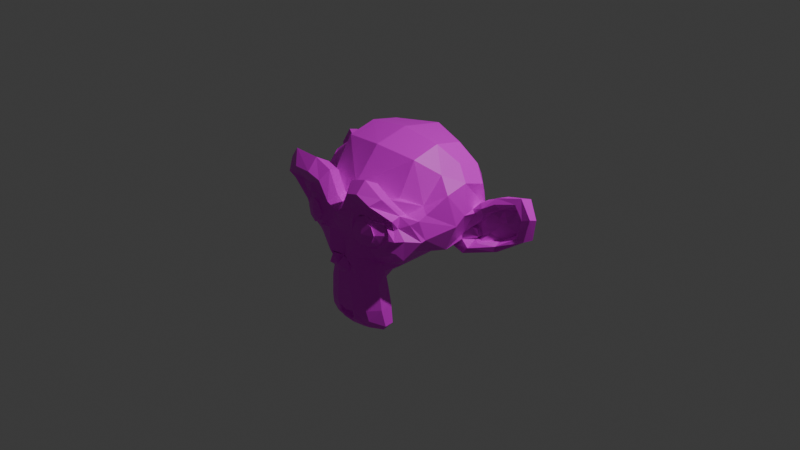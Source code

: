 # Source: Suzanne.blend  (saved by Blender 5.0.119; exported with 4.5.12 LTS)
import bpy
from mathutils import Matrix  # noqa: F401  (used for matrix-valued properties, if any)

bpy.ops.wm.read_factory_settings(use_empty=True)
scene = bpy.context.scene
scene.name = 'Scene'

# ---- collections
col_collection = bpy.data.collections.new('Collection'); scene.collection.children.link(col_collection)

# ---- images (referenced by path relative to the original .blend; pixels are not part of the script)
import os
ASSET_DIR = os.environ.get("B2B_ASSET_DIR", "")  # directory of the original .blend (textures are referenced by path, not embedded)
HERE = os.path.dirname(os.path.abspath(__file__))  # packed textures are extracted next to this script under _unpacked/

def load_image(name, relpath, width, height, colorspace="sRGB"):
    """Load a texture the original file referenced (path relative to the .blend, or extracted next to this script)."""
    p = next((c for c in (os.path.join(HERE, relpath), os.path.join(ASSET_DIR, relpath)) if relpath and os.path.exists(c)), "")
    if p:
        img = bpy.data.images.load(p, check_existing=True)
        img.name = name
    else:  # same state as the original file: an image datablock whose file is absent (Cycles renders it pink)
        img = bpy.data.images.new(name, width, height)
        img.source = "FILE"
        img.filepath = "//" + (relpath or name)
    img.colorspace_settings.name = colorspace
    return img
img_suzanne_texture_final_png = load_image('Suzanne_texture_final.png', 'Suzanne_texture_final.png', 1024, 1024, 'sRGB')

# ---- materials (node trees are filled in below, after node groups)
mat_material_002 = bpy.data.materials.new('Material.002')
mat_material_002.use_backface_culling_lightprobe_volume = False

# ---- material node trees
mat_material_002.use_nodes = True; mat_material_002.node_tree.nodes.clear()
_N = mat_material_002.node_tree.nodes; _L = mat_material_002.node_tree.links
n0 = _N.new('ShaderNodeBsdfPrincipled'); n0.name = 'Principled BSDF'; n0.location = (10, 300)
n1 = _N.new('ShaderNodeOutputMaterial'); n1.name = 'Material Output'; n1.location = (300, 300)
n2 = _N.new('ShaderNodeTexImage'); n2.name = 'Image Texture'; n2.location = (-378, 267)
n2.image = img_suzanne_texture_final_png
_L.new(n0.outputs[0], n1.inputs[0])
_L.new(n2.outputs[0], n0.inputs[0])
n1.is_active_output = True

# ---- world
world_world = bpy.data.worlds.new('World'); scene.world = world_world
world_world.use_nodes = True; world_world.node_tree.nodes.clear()
_N = world_world.node_tree.nodes; _L = world_world.node_tree.links
n0 = _N.new('ShaderNodeOutputWorld'); n0.name = 'World Output'; n0.location = (300, 300)
n1 = _N.new('ShaderNodeBackground'); n1.name = 'Background'; n1.location = (10, 300)
n1.inputs[0].default_value = (0.05088, 0.05088, 0.05088, 1.0)
_L.new(n1.outputs[0], n0.inputs[0])
n0.is_active_output = True
world_world.color = (0.05088, 0.05088, 0.05088)
world_world.sun_shadow_jitter_overblur = 0.0

# ---- cameras
cam_camera = bpy.data.cameras.new('Camera')
cam_camera.clip_end = 100.0
cam_camera.ortho_scale = 7.314

# ---- lights
light_light = bpy.data.lights.new('Light', 'POINT')
light_light.energy = 1000.0
light_light.shadow_soft_size = 0.1

# ---- meshes
me_suzanne = bpy.data.meshes.new('Suzanne')
me_suzanne.from_pydata([(0.4375, -0.7656, 0.1641), (-0.4375, -0.7656, 0.1641), (0.5, -0.6875, 0.09375), (-0.5, -0.6875, 0.09375), (0.5468, -0.5781, 0.05468), (-0.5469, -0.5781, 0.05469), (0.3516, -0.6172, -0.02344), (-0.3516, -0.6172, -0.02344), (0.3516, -0.7188, 0.03125), (-0.3516, -0.7188, 0.03125), (0.3516, -0.7812, 0.1328), (-0.3516, -0.7812, 0.1328), (0.2734, -0.7969, 0.1641), (-0.2734, -0.7969, 0.1641), (0.2031, -0.7422, 0.09375), (-0.2031, -0.7422, 0.09375), (0.1562, -0.6484, 0.05469), (-0.1562, -0.6484, 0.05469), (0.07812, -0.6562, 0.2422), (-0.07812, -0.6562, 0.2422), (0.1406, -0.7422, 0.2422), (-0.1406, -0.7422, 0.2422), (0.2422, -0.7969, 0.2422), (-0.2422, -0.7969, 0.2422), (0.2734, -0.7969, 0.3281), (-0.2734, -0.7969, 0.3281), (0.2031, -0.7422, 0.3906), (-0.2031, -0.7422, 0.3906), (0.1562, -0.6484, 0.4375), (-0.1562, -0.6484, 0.4375), (0.3515, -0.6172, 0.5156), (-0.3688, -0.6349, 0.5357), (0.3515, -0.7187, 0.4531), (-0.3662, -0.7349, 0.4695), (0.3516, -0.7812, 0.3594), (-0.3517, -0.7813, 0.3595), (0.4373, -0.7655, 0.3281), (-0.438, -0.7658, 0.3287), (0.4891, -0.6808, 0.3863), (-0.528, -0.7018, 0.4287), (0.4876, -0.5497, 0.3979), (-0.6053, -0.6002, 0.5161), (0.5528, -0.5136, 0.2283), (-0.6261, -0.5622, 0.2441), (0.5551, -0.6669, 0.2406), (-0.5625, -0.6719, 0.2422), (0.4687, -0.7578, 0.2422), (-0.4688, -0.7578, 0.2422), (0.4765, -0.7734, 0.2422), (-0.4766, -0.7734, 0.2422), (0.4451, -0.7811, 0.3359), (-0.446, -0.7815, 0.3369), (0.3516, -0.8047, 0.375), (-0.3518, -0.8049, 0.3753), (0.2656, -0.8203, 0.3359), (-0.2656, -0.8203, 0.3359), (0.2266, -0.8203, 0.2422), (-0.2266, -0.8203, 0.2422), (0.2656, -0.8203, 0.1562), (-0.2656, -0.8203, 0.1562), (0.3516, -0.8281, 0.2422), (-0.3516, -0.8281, 0.2422), (0.3516, -0.8047, 0.1172), (-0.3516, -0.8047, 0.1172), (0.4453, -0.7812, 0.1562), (-0.4453, -0.7812, 0.1562), (0.0, -0.7422, 0.4297), (0.0, -0.8203, 0.3516), (0.0, -0.7344, -0.6797), (0.0, -0.7812, -0.3203), (0.0, -0.7969, -0.1875), (0.0, -0.7188, -0.7734), (0.0, -0.6016, 0.4062), (0.0, -0.5703, 0.5703), (0.0, 0.5469, 0.8984), (0.0, 0.8516, 0.5625), (0.0, 0.8281, 0.07031), (0.0, 0.3516, -0.3828), (0.2031, -0.5625, -0.1875), (-0.2031, -0.5625, -0.1875), (0.3125, -0.5703, -0.4375), (-0.3125, -0.5703, -0.4375), (0.3516, -0.5703, -0.6953), (-0.3516, -0.5703, -0.6953), (0.3672, -0.5312, -0.8906), (-0.3672, -0.5312, -0.8906), (0.3281, -0.5234, -0.9453), (-0.3281, -0.5234, -0.9453), (0.1797, -0.5547, -0.9688), (-0.1797, -0.5547, -0.9688), (0.0, -0.5781, -0.9844), (0.4375, -0.5312, -0.1406), (-0.4375, -0.5312, -0.1406), (0.6328, -0.5391, -0.03906), (-0.6328, -0.5391, -0.03906), (0.7515, -0.4151, 0.1536), (-0.8281, -0.4453, 0.1484), (0.6674, -0.491, 0.3296), (-0.9105, -0.6171, 0.469), (0.5747, -0.5331, 0.4073), (-0.8394, -0.6766, 0.6232), (0.4909, -0.6869, 0.6006), (-0.6222, -0.7792, 0.8119), (0.3203, -0.7344, 0.7578), (-0.3394, -0.7709, 0.7994), (0.1562, -0.7578, 0.7188), (-0.1566, -0.7591, 0.7198), (0.0625, -0.75, 0.4922), (-0.0625, -0.75, 0.4922), (0.1641, -0.7734, 0.4141), (-0.1641, -0.7734, 0.4141), (0.125, -0.7656, 0.3047), (-0.125, -0.7656, 0.3047), (0.2031, -0.7422, 0.09375), (-0.2031, -0.7422, 0.09375), (0.375, -0.7031, 0.01562), (-0.375, -0.7031, 0.01562), (0.4922, -0.6719, 0.0625), (-0.4922, -0.6719, 0.0625), (0.6154, -0.6416, 0.1857), (-0.625, -0.6484, 0.1875), (0.5661, -0.6033, 0.2726), (-0.6501, -0.6533, 0.3069), (0.5307, -0.6196, 0.3474), (-0.6626, -0.6899, 0.4474), (0.4279, -0.7163, 0.4371), (-0.4668, -0.7493, 0.4857), (0.25, -0.7578, 0.4688), (-0.2515, -0.76, 0.4702), (0.0, -0.7344, -0.7656), (0.1094, -0.7344, -0.7188), (-0.1094, -0.7344, -0.7188), (0.1172, -0.7109, -0.8359), (-0.1172, -0.7109, -0.8359), (0.0625, -0.6953, -0.8828), (-0.0625, -0.6953, -0.8828), (0.0, -0.6875, -0.8906), (0.0, -0.75, -0.1953), (0.0, -0.7422, -0.1406), (0.1016, -0.7422, -0.1484), (-0.1016, -0.7422, -0.1484), (0.125, -0.75, -0.2266), (-0.125, -0.75, -0.2266), (0.08594, -0.7422, -0.2891), (-0.08594, -0.7422, -0.2891), (0.3984, -0.6719, -0.04688), (-0.3984, -0.6719, -0.04688), (0.6171, -0.625, 0.05468), (-0.6172, -0.625, 0.05469), (0.6769, -0.568, 0.1884), (-0.727, -0.6019, 0.2034), (0.5853, -0.5672, 0.2955), (-0.8136, -0.6888, 0.4396), (0.6015, -0.6593, 0.3991), (-0.7784, -0.7652, 0.5128), (0.4374, -0.7968, 0.5469), (-0.5219, -0.8804, 0.6796), (0.3125, -0.8359, 0.6406), (-0.3352, -0.8796, 0.6775), (0.2031, -0.8516, 0.6172), (-0.2048, -0.8567, 0.6199), (0.1016, -0.8438, 0.4297), (-0.1016, -0.8438, 0.4297), (0.125, -0.8125, -0.1016), (-0.125, -0.8125, -0.1016), (0.2109, -0.7109, -0.4453), (-0.2109, -0.7109, -0.4453), (0.25, -0.6875, -0.7031), (-0.25, -0.6875, -0.7031), (0.2656, -0.6641, -0.8203), (-0.2656, -0.6641, -0.8203), (0.2344, -0.6328, -0.9141), (-0.2344, -0.6328, -0.9141), (0.1641, -0.6328, -0.9297), (-0.1641, -0.6328, -0.9297), (0.0, -0.6406, -0.9453), (0.0, -0.7266, 0.04688), (0.0, -0.7656, 0.2109), (0.3281, -0.7422, 0.4766), (-0.3431, -0.7621, 0.4929), (0.1641, -0.75, 0.1406), (-0.1641, -0.75, 0.1406), (0.1328, -0.7578, 0.2109), (-0.1328, -0.7578, 0.2109), (0.1172, -0.7344, -0.6875), (-0.1172, -0.7344, -0.6875), (0.07812, -0.75, -0.4453), (-0.07812, -0.75, -0.4453), (0.0, -0.75, -0.4453), (0.0, -0.7422, -0.3281), (0.09375, -0.7812, -0.2734), (-0.09375, -0.7812, -0.2734), (0.1328, -0.7969, -0.2266), (-0.1328, -0.7969, -0.2266), (0.1094, -0.7812, -0.1328), (-0.1094, -0.7812, -0.1328), (0.03906, -0.7812, -0.125), (-0.03906, -0.7812, -0.125), (0.0, -0.8281, -0.2031), (0.04688, -0.8125, -0.1484), (-0.04688, -0.8125, -0.1484), (0.09375, -0.8125, -0.1562), (-0.09375, -0.8125, -0.1562), (0.1094, -0.8281, -0.2266), (-0.1094, -0.8281, -0.2266), (0.07812, -0.8047, -0.25), (-0.07812, -0.8047, -0.25), (0.0, -0.8047, -0.2891), (0.2578, -0.5547, -0.3125), (-0.2578, -0.5547, -0.3125), (0.1641, -0.7109, -0.2422), (-0.1641, -0.7109, -0.2422), (0.1797, -0.7109, -0.3125), (-0.1797, -0.7109, -0.3125), (0.2344, -0.5547, -0.25), (-0.2344, -0.5547, -0.25), (0.0, -0.6875, -0.875), (0.04688, -0.6875, -0.8672), (-0.04688, -0.6875, -0.8672), (0.09375, -0.7109, -0.8203), (-0.09375, -0.7109, -0.8203), (0.09375, -0.7266, -0.7422), (-0.09375, -0.7266, -0.7422), (0.0, -0.6562, -0.7812), (0.09375, -0.6641, -0.75), (-0.09375, -0.6641, -0.75), (0.09375, -0.6406, -0.8125), (-0.09375, -0.6406, -0.8125), (0.04688, -0.6328, -0.8516), (-0.04688, -0.6328, -0.8516), (0.0, -0.6328, -0.8594), (0.1719, -0.7812, 0.2188), (-0.1719, -0.7812, 0.2188), (0.1875, -0.7734, 0.1562), (-0.1875, -0.7734, 0.1562), (0.3359, -0.7578, 0.4297), (-0.3415, -0.7639, 0.4355), (0.2734, -0.7734, 0.4219), (-0.2738, -0.7739, 0.4222), (0.4171, -0.7552, 0.4029), (-0.4312, -0.7805, 0.4095), (0.5382, -0.675, 0.3468), (-0.581, -0.7039, 0.3757), (0.5676, -0.6751, 0.2849), (-0.5883, -0.6888, 0.292), (0.5757, -0.678, 0.195), (-0.5781, -0.6797, 0.1953), (0.4766, -0.7188, 0.1016), (-0.4766, -0.7188, 0.1016), (0.375, -0.7422, 0.0625), (-0.375, -0.7422, 0.0625), (0.2266, -0.7812, 0.1094), (-0.2266, -0.7812, 0.1094), (0.1797, -0.7812, 0.2969), (-0.1797, -0.7812, 0.2969), (0.2109, -0.7812, 0.375), (-0.2109, -0.7812, 0.375), (0.2344, -0.7578, 0.3594), (-0.2344, -0.7578, 0.3594), (0.1953, -0.7578, 0.2969), (-0.1953, -0.7578, 0.2969), (0.2422, -0.7578, 0.125), (-0.2422, -0.7578, 0.125), (0.375, -0.7266, 0.08594), (-0.375, -0.7266, 0.08594), (0.4609, -0.7031, 0.1172), (-0.4609, -0.7031, 0.1172), (0.5445, -0.6703, 0.2105), (-0.5469, -0.6719, 0.2109), (0.5415, -0.6632, 0.2778), (-0.5554, -0.6722, 0.2823), (0.5152, -0.6657, 0.3327), (-0.5391, -0.6831, 0.3466), (0.4123, -0.7441, 0.392), (-0.4216, -0.7552, 0.3997), (0.2812, -0.7656, 0.3984), (-0.2813, -0.7657, 0.3985), (0.3359, -0.75, 0.4063), (-0.3384, -0.7523, 0.4089), (0.2031, -0.75, 0.1719), (-0.2031, -0.75, 0.1719), (0.1953, -0.75, 0.2266), (-0.1953, -0.75, 0.2266), (0.1094, -0.6094, 0.4609), (-0.1094, -0.6094, 0.4609), (0.1953, -0.6172, 0.6641), (-0.196, -0.6179, 0.665), (0.3359, -0.5938, 0.6875), (-0.3478, -0.6109, 0.7059), (0.4776, -0.5522, 0.5492), (-0.5256, -0.577, 0.6135), (0.5713, -0.4411, 0.3865), (-0.7276, -0.5047, 0.5096), (0.714, -0.4191, 0.3647), (-0.821, -0.466, 0.4316), (0.7567, -0.3723, 0.1661), (-0.7734, -0.375, 0.1641), (0.6016, -0.4141, -3.875e-08), (-0.6016, -0.4141, 0.0), (0.4375, -0.4688, -0.09375), (-0.4375, -0.4688, -0.09375), (0.0, -0.2891, 0.8984), (0.0, 0.07812, 0.9844), (0.0, 0.6719, -0.1953), (0.0, -0.1875, -0.4609), (0.0, -0.4609, -0.9766), (0.0, -0.3438, -0.8047), (0.0, -0.3203, -0.5703), (0.0, -0.2812, -0.4844), (0.8516, -0.05469, 0.2344), (-0.8516, -0.05469, 0.2344), (0.8594, 0.04688, 0.3203), (-0.8594, 0.04688, 0.3203), (0.7734, 0.4375, 0.2656), (-0.7734, 0.4375, 0.2656), (0.4609, 0.7031, 0.4375), (-0.4609, 0.7031, 0.4375), (0.7344, -0.07031, -0.04688), (-0.7344, -0.07031, -0.04688), (0.5938, 0.1641, -0.125), (-0.5938, 0.1641, -0.125), (0.6406, 0.4297, -0.007812), (-0.6406, 0.4297, -0.007812), (0.3359, 0.6641, 0.05469), (-0.3359, 0.6641, 0.05469), (0.2344, -0.4062, -0.3516), (-0.2344, -0.4062, -0.3516), (0.1797, -0.2578, -0.4141), (-0.1797, -0.2578, -0.4141), (0.2891, -0.3828, -0.7109), (-0.2891, -0.3828, -0.7109), (0.25, -0.3906, -0.5), (-0.25, -0.3906, -0.5), (0.3281, -0.3984, -0.9141), (-0.3281, -0.3984, -0.9141), (0.1406, -0.3672, -0.7578), (-0.1406, -0.3672, -0.7578), (0.125, -0.3594, -0.5391), (-0.125, -0.3594, -0.5391), (0.1641, -0.4375, -0.9453), (-0.1641, -0.4375, -0.9453), (0.2188, -0.4297, -0.2812), (-0.2188, -0.4297, -0.2812), (0.2109, -0.4688, -0.2266), (-0.2109, -0.4688, -0.2266), (0.2031, -0.5, -0.1719), (-0.2031, -0.5, -0.1719), (0.2109, -0.1641, -0.3906), (-0.2109, -0.1641, -0.3906), (0.2969, 0.2656, -0.3125), (-0.2969, 0.2656, -0.3125), (0.3438, 0.5391, -0.1484), (-0.3438, 0.5391, -0.1484), (0.4531, 0.3828, 0.8672), (-0.4531, 0.3828, 0.8672), (0.4531, 0.07031, 0.9297), (-0.4531, 0.07031, 0.9297), (0.4531, -0.2344, 0.8516), (-0.4531, -0.2344, 0.8516), (0.4593, -0.4291, 0.5221), (-0.4617, -0.4293, 0.5252), (0.7247, -0.335, 0.405), (-0.7333, -0.3332, 0.4181), (0.6328, -0.2812, 0.4531), (-0.6359, -0.28, 0.4587), (0.6406, -0.05469, 0.7031), (-0.6406, -0.05469, 0.7031), (0.7969, -0.125, 0.5625), (-0.7969, -0.125, 0.5625), (0.7969, 0.1172, 0.6172), (-0.7969, 0.1172, 0.6172), (0.6406, 0.1953, 0.75), (-0.6406, 0.1953, 0.75), (0.6406, 0.4453, 0.6797), (-0.6406, 0.4453, 0.6797), (0.7969, 0.3594, 0.5391), (-0.7969, 0.3594, 0.5391), (0.6172, 0.5859, 0.3281), (-0.6172, 0.5859, 0.3281), (0.4844, 0.5469, 0.02344), (-0.4844, 0.5469, 0.02344), (0.8203, 0.2031, 0.3281), (-0.8203, 0.2031, 0.3281), (0.4062, -0.1484, -0.1719), (-0.4062, -0.1484, -0.1719), (0.4297, 0.2109, -0.1953), (-0.4297, 0.2109, -0.1953), (0.8906, 0.2344, 0.4062), (-0.8906, 0.2344, 0.4062), (0.7734, 0.125, -0.1406), (-0.7734, 0.125, -0.1406), (1.039, 0.3281, -0.1016), (-1.039, 0.3281, -0.1016), (1.281, 0.4297, 0.05469), (-1.281, 0.4297, 0.05469), (1.352, 0.4219, 0.3203), (-1.352, 0.4219, 0.3203), (1.234, 0.4219, 0.5078), (-1.234, 0.4219, 0.5078), (1.023, 0.3125, 0.4766), (-1.023, 0.3125, 0.4766), (1.016, 0.2891, 0.4141), (-1.016, 0.2891, 0.4141), (1.188, 0.3906, 0.4375), (-1.188, 0.3906, 0.4375), (1.266, 0.4062, 0.2891), (-1.266, 0.4062, 0.2891), (1.211, 0.4062, 0.07812), (-1.211, 0.4062, 0.07812), (1.031, 0.3047, -0.03906), (-1.031, 0.3047, -0.03906), (0.8281, 0.1328, -0.07031), (-0.8281, 0.1328, -0.07031), (0.9219, 0.2188, 0.3594), (-0.9219, 0.2188, 0.3594), (0.9453, 0.2891, 0.3047), (-0.9453, 0.2891, 0.3047), (0.8828, 0.2109, -0.02344), (-0.8828, 0.2109, -0.02344), (1.039, 0.3672, 0.0), (-1.039, 0.3672, 0.0), (1.188, 0.4453, 0.09375), (-1.188, 0.4453, 0.09375), (1.234, 0.4453, 0.25), (-1.234, 0.4453, 0.25), (1.172, 0.4375, 0.3594), (-1.172, 0.4375, 0.3594), (1.023, 0.3594, 0.3438), (-1.023, 0.3594, 0.3438), (0.8438, 0.2109, 0.2891), (-0.8438, 0.2109, 0.2891), (0.8359, 0.2734, 0.1719), (-0.8359, 0.2734, 0.1719), (0.7578, 0.2734, 0.09375), (-0.7578, 0.2734, 0.09375), (0.8203, 0.2734, 0.08594), (-0.8203, 0.2734, 0.08594), (0.8438, 0.2734, 0.01562), (-0.8438, 0.2734, 0.01562), (0.8125, 0.2734, -0.01562), (-0.8125, 0.2734, -0.01562), (0.7266, 0.07031, 0.0), (-0.7266, 0.07031, 0.0), (0.7188, 0.1719, -0.02344), (-0.7188, 0.1719, -0.02344), (0.7188, 0.1875, 0.03906), (-0.7188, 0.1875, 0.03906), (0.7969, 0.2109, 0.2031), (-0.7969, 0.2109, 0.2031), (0.8906, 0.2656, 0.2422), (-0.8906, 0.2656, 0.2422), (0.8906, 0.3203, 0.2344), (-0.8906, 0.3203, 0.2344), (0.8125, 0.3203, -0.01562), (-0.8125, 0.3203, -0.01562), (0.8516, 0.3203, 0.01562), (-0.8516, 0.3203, 0.01562), (0.8281, 0.3203, 0.07812), (-0.8281, 0.3203, 0.07812), (0.7656, 0.3203, 0.09375), (-0.7656, 0.3203, 0.09375), (0.8438, 0.3203, 0.1719), (-0.8438, 0.3203, 0.1719), (1.039, 0.4141, 0.3281), (-1.039, 0.4141, 0.3281), (1.188, 0.4844, 0.3438), (-1.188, 0.4844, 0.3438), (1.258, 0.4922, 0.2422), (-1.258, 0.4922, 0.2422), (1.211, 0.4844, 0.08594), (-1.211, 0.4844, 0.08594), (1.047, 0.4219, 0.0), (-1.047, 0.4219, 0.0), (0.8828, 0.2656, -0.01562), (-0.8828, 0.2656, -0.01562), (0.9531, 0.3438, 0.2891), (-0.9531, 0.3438, 0.2891), (0.8906, 0.3281, 0.1094), (-0.8906, 0.3281, 0.1094), (0.9375, 0.3359, 0.0625), (-0.9375, 0.3359, 0.0625), (1.0, 0.3672, 0.125), (-1.0, 0.3672, 0.125), (0.9609, 0.3516, 0.1719), (-0.9609, 0.3516, 0.1719), (1.016, 0.375, 0.2344), (-1.016, 0.375, 0.2344), (1.055, 0.3828, 0.1875), (-1.055, 0.3828, 0.1875), (1.109, 0.3906, 0.2109), (-1.109, 0.3906, 0.2109), (1.086, 0.3906, 0.2734), (-1.086, 0.3906, 0.2734), (1.023, 0.4844, 0.4375), (-1.023, 0.4844, 0.4375), (1.25, 0.5469, 0.4688), (-1.25, 0.5469, 0.4688), (1.367, 0.5, 0.2969), (-1.367, 0.5, 0.2969), (1.312, 0.5312, 0.05469), (-1.312, 0.5312, 0.05469), (1.039, 0.4922, -0.08594), (-1.039, 0.4922, -0.08594), (0.7891, 0.3281, -0.125), (-0.7891, 0.3281, -0.125), (0.8594, 0.3828, 0.3828), (-0.8594, 0.3828, 0.3828)], [], [(46, 0, 2, 44), (3, 1, 47, 45), (44, 2, 4, 42), (5, 3, 45, 43), (2, 8, 6, 4), (7, 9, 3, 5), (0, 10, 8, 2), (9, 11, 1, 3), (10, 12, 14, 8), (15, 13, 11, 9), (8, 14, 16, 6), (17, 15, 9, 7), (14, 20, 18, 16), (19, 21, 15, 17), (12, 22, 20, 14), (21, 23, 13, 15), (22, 24, 26, 20), (27, 25, 23, 21), (20, 26, 28, 18), (29, 27, 21, 19), (26, 32, 30, 28), (31, 33, 27, 29), (24, 34, 32, 26), (33, 35, 25, 27), (34, 36, 38, 32), (39, 37, 35, 33), (32, 38, 40, 30), (41, 39, 33, 31), (38, 44, 42, 40), (43, 45, 39, 41), (36, 46, 44, 38), (45, 47, 37, 39), (46, 36, 50, 48), (51, 37, 47, 49), (36, 34, 52, 50), (53, 35, 37, 51), (34, 24, 54, 52), (55, 25, 35, 53), (24, 22, 56, 54), (57, 23, 25, 55), (22, 12, 58, 56), (59, 13, 23, 57), (12, 10, 62, 58), (63, 11, 13, 59), (10, 0, 64, 62), (65, 1, 11, 63), (0, 46, 48, 64), (49, 47, 1, 65), (60, 64, 48), (49, 65, 61), (62, 64, 60), (61, 65, 63), (60, 58, 62), (63, 59, 61), (60, 56, 58), (59, 57, 61), (60, 54, 56), (57, 55, 61), (60, 52, 54), (55, 53, 61), (60, 50, 52), (53, 51, 61), (60, 48, 50), (51, 49, 61), (88, 173, 175, 90), (175, 174, 89, 90), (86, 171, 173, 88), (174, 172, 87, 89), (84, 169, 171, 86), (172, 170, 85, 87), (82, 167, 169, 84), (170, 168, 83, 85), (80, 165, 167, 82), (168, 166, 81, 83), (78, 91, 145, 163), (146, 92, 79, 164), (91, 93, 147, 145), (148, 94, 92, 146), (93, 95, 149, 147), (150, 96, 94, 148), (95, 97, 151, 149), (152, 98, 96, 150), (97, 99, 153, 151), (154, 100, 98, 152), (99, 101, 155, 153), (156, 102, 100, 154), (101, 103, 157, 155), (158, 104, 102, 156), (103, 105, 159, 157), (160, 106, 104, 158), (105, 107, 161, 159), (162, 108, 106, 160), (107, 66, 67, 161), (67, 66, 108, 162), (109, 127, 159, 161), (160, 128, 110, 162), (127, 178, 157, 159), (158, 179, 128, 160), (125, 155, 157, 178), (158, 156, 126, 179), (123, 153, 155, 125), (156, 154, 124, 126), (121, 151, 153, 123), (154, 152, 122, 124), (119, 149, 151, 121), (152, 150, 120, 122), (117, 147, 149, 119), (150, 148, 118, 120), (115, 145, 147, 117), (148, 146, 116, 118), (113, 163, 145, 115), (146, 164, 114, 116), (113, 180, 176, 163), (176, 181, 114, 164), (109, 161, 67, 111), (67, 162, 110, 112), (111, 67, 177, 182), (177, 67, 112, 183), (176, 180, 182, 177), (183, 181, 176, 177), (134, 136, 175, 173), (175, 136, 135, 174), (132, 134, 173, 171), (174, 135, 133, 172), (130, 132, 171, 169), (172, 133, 131, 170), (165, 186, 184, 167), (185, 187, 166, 168), (130, 169, 167, 184), (168, 170, 131, 185), (143, 189, 188, 186), (188, 189, 144, 187), (184, 186, 188, 68), (188, 187, 185, 68), (129, 130, 184, 68), (185, 131, 129, 68), (141, 192, 190, 143), (191, 193, 142, 144), (139, 194, 192, 141), (193, 195, 140, 142), (138, 196, 194, 139), (195, 197, 138, 140), (137, 70, 196, 138), (197, 70, 137, 138), (189, 143, 190, 69), (191, 144, 189, 69), (69, 190, 205, 207), (206, 191, 69, 207), (70, 198, 199, 196), (200, 198, 70, 197), (196, 199, 201, 194), (202, 200, 197, 195), (194, 201, 203, 192), (204, 202, 195, 193), (192, 203, 205, 190), (206, 204, 193, 191), (198, 203, 201, 199), (202, 204, 198, 200), (198, 207, 205, 203), (206, 207, 198, 204), (138, 139, 163, 176), (164, 140, 138, 176), (139, 141, 210, 163), (211, 142, 140, 164), (141, 143, 212, 210), (213, 144, 142, 211), (143, 186, 165, 212), (166, 187, 144, 213), (80, 208, 212, 165), (213, 209, 81, 166), (208, 214, 210, 212), (211, 215, 209, 213), (78, 163, 210, 214), (211, 164, 79, 215), (130, 129, 71, 221), (71, 129, 131, 222), (132, 130, 221, 219), (222, 131, 133, 220), (134, 132, 219, 217), (220, 133, 135, 218), (136, 134, 217, 216), (218, 135, 136, 216), (216, 217, 228, 230), (229, 218, 216, 230), (217, 219, 226, 228), (227, 220, 218, 229), (219, 221, 224, 226), (225, 222, 220, 227), (221, 71, 223, 224), (223, 71, 222, 225), (223, 230, 228, 224), (229, 230, 223, 225), (224, 228, 226), (227, 229, 225), (182, 180, 233, 231), (234, 181, 183, 232), (111, 182, 231, 253), (232, 183, 112, 254), (109, 111, 253, 255), (254, 112, 110, 256), (180, 113, 251, 233), (252, 114, 181, 234), (113, 115, 249, 251), (250, 116, 114, 252), (115, 117, 247, 249), (248, 118, 116, 250), (117, 119, 245, 247), (246, 120, 118, 248), (119, 121, 243, 245), (244, 122, 120, 246), (121, 123, 241, 243), (242, 124, 122, 244), (123, 125, 239, 241), (240, 126, 124, 242), (125, 178, 235, 239), (236, 179, 126, 240), (178, 127, 237, 235), (238, 128, 179, 236), (127, 109, 255, 237), (256, 110, 128, 238), (237, 255, 257, 275), (258, 256, 238, 276), (235, 237, 275, 277), (276, 238, 236, 278), (239, 235, 277, 273), (278, 236, 240, 274), (241, 239, 273, 271), (274, 240, 242, 272), (243, 241, 271, 269), (272, 242, 244, 270), (245, 243, 269, 267), (270, 244, 246, 268), (247, 245, 267, 265), (268, 246, 248, 266), (249, 247, 265, 263), (266, 248, 250, 264), (251, 249, 263, 261), (264, 250, 252, 262), (233, 251, 261, 279), (262, 252, 234, 280), (255, 253, 259, 257), (260, 254, 256, 258), (253, 231, 281, 259), (282, 232, 254, 260), (231, 233, 279, 281), (280, 234, 232, 282), (66, 107, 283, 72), (284, 108, 66, 72), (107, 105, 285, 283), (286, 106, 108, 284), (105, 103, 287, 285), (288, 104, 106, 286), (103, 101, 289, 287), (290, 102, 104, 288), (101, 99, 291, 289), (292, 100, 102, 290), (99, 97, 293, 291), (294, 98, 100, 292), (97, 95, 295, 293), (296, 96, 98, 294), (95, 93, 297, 295), (298, 94, 96, 296), (93, 91, 299, 297), (300, 92, 94, 298), (307, 308, 327, 337), (328, 308, 307, 338), (306, 307, 337, 335), (338, 307, 306, 336), (305, 306, 335, 339), (336, 306, 305, 340), (88, 90, 305, 339), (305, 90, 89, 340), (86, 88, 339, 333), (340, 89, 87, 334), (84, 86, 333, 329), (334, 87, 85, 330), (82, 84, 329, 331), (330, 85, 83, 332), (329, 335, 337, 331), (338, 336, 330, 332), (329, 333, 339, 335), (340, 334, 330, 336), (325, 331, 337, 327), (338, 332, 326, 328), (80, 82, 331, 325), (332, 83, 81, 326), (208, 341, 343, 214), (344, 342, 209, 215), (80, 325, 341, 208), (342, 326, 81, 209), (78, 214, 343, 345), (344, 215, 79, 346), (78, 345, 299, 91), (300, 346, 79, 92), (76, 323, 351, 303), (352, 324, 76, 303), (303, 351, 349, 77), (350, 352, 303, 77), (77, 349, 347, 304), (348, 350, 77, 304), (304, 347, 327, 308), (328, 348, 304, 308), (325, 327, 347, 341), (348, 328, 326, 342), (295, 297, 317, 309), (318, 298, 296, 310), (75, 315, 323, 76), (324, 316, 75, 76), (301, 357, 355, 302), (356, 358, 301, 302), (302, 355, 353, 74), (354, 356, 302, 74), (74, 353, 315, 75), (316, 354, 74, 75), (291, 293, 361, 363), (362, 294, 292, 364), (363, 361, 367, 365), (368, 362, 364, 366), (365, 367, 369, 371), (370, 368, 366, 372), (371, 369, 375, 373), (376, 370, 372, 374), (313, 377, 373, 375), (374, 378, 314, 376), (315, 353, 373, 377), (374, 354, 316, 378), (353, 355, 371, 373), (372, 356, 354, 374), (355, 357, 365, 371), (366, 358, 356, 372), (357, 359, 363, 365), (364, 360, 358, 366), (289, 291, 363, 359), (364, 292, 290, 360), (73, 359, 357, 301), (358, 360, 73, 301), (283, 285, 287, 289), (288, 286, 284, 290), (283, 289, 359, 73), (360, 290, 284, 73), (72, 283, 73), (73, 284, 72), (293, 295, 309, 361), (310, 296, 294, 362), (309, 311, 367, 361), (368, 312, 310, 362), (311, 381, 369, 367), (370, 382, 312, 368), (313, 375, 369, 381), (370, 376, 314, 382), (347, 349, 385, 383), (386, 350, 348, 384), (317, 383, 385, 319), (386, 384, 318, 320), (297, 299, 383, 317), (384, 300, 298, 318), (299, 343, 341, 383), (342, 344, 300, 384), (341, 347, 383), (384, 348, 342), (299, 345, 343), (344, 346, 300), (313, 321, 379, 377), (380, 322, 314, 378), (315, 377, 379, 323), (380, 378, 316, 324), (319, 385, 379, 321), (380, 386, 320, 322), (349, 351, 379, 385), (380, 352, 350, 386), (323, 379, 351), (352, 380, 324), (399, 387, 413, 401), (414, 388, 400, 402), (399, 401, 403, 397), (404, 402, 400, 398), (397, 403, 405, 395), (406, 404, 398, 396), (395, 405, 407, 393), (408, 406, 396, 394), (393, 407, 409, 391), (410, 408, 394, 392), (391, 409, 411, 389), (412, 410, 392, 390), (409, 419, 417, 411), (418, 420, 410, 412), (407, 421, 419, 409), (420, 422, 408, 410), (405, 423, 421, 407), (422, 424, 406, 408), (403, 425, 423, 405), (424, 426, 404, 406), (401, 427, 425, 403), (426, 428, 402, 404), (401, 413, 415, 427), (416, 414, 402, 428), (317, 319, 443, 441), (444, 320, 318, 442), (319, 389, 411, 443), (412, 390, 320, 444), (309, 317, 441, 311), (442, 318, 310, 312), (381, 429, 413, 387), (414, 430, 382, 388), (411, 417, 439, 443), (440, 418, 412, 444), (437, 445, 443, 439), (444, 446, 438, 440), (433, 445, 437, 435), (438, 446, 434, 436), (431, 447, 445, 433), (446, 448, 432, 434), (429, 447, 431, 449), (432, 448, 430, 450), (413, 429, 449, 415), (450, 430, 414, 416), (311, 447, 429, 381), (430, 448, 312, 382), (311, 441, 445, 447), (446, 442, 312, 448), (441, 443, 445), (446, 444, 442), (415, 449, 451, 475), (452, 450, 416, 476), (449, 431, 461, 451), (462, 432, 450, 452), (431, 433, 459, 461), (460, 434, 432, 462), (433, 435, 457, 459), (458, 436, 434, 460), (435, 437, 455, 457), (456, 438, 436, 458), (437, 439, 453, 455), (454, 440, 438, 456), (439, 417, 473, 453), (474, 418, 440, 454), (427, 415, 475, 463), (476, 416, 428, 464), (425, 427, 463, 465), (464, 428, 426, 466), (423, 425, 465, 467), (466, 426, 424, 468), (421, 423, 467, 469), (468, 424, 422, 470), (419, 421, 469, 471), (470, 422, 420, 472), (417, 419, 471, 473), (472, 420, 418, 474), (457, 455, 479, 477), (480, 456, 458, 478), (477, 479, 481, 483), (482, 480, 478, 484), (483, 481, 487, 485), (488, 482, 484, 486), (485, 487, 489, 491), (490, 488, 486, 492), (463, 475, 485, 491), (486, 476, 464, 492), (451, 483, 485, 475), (486, 484, 452, 476), (451, 461, 477, 483), (478, 462, 452, 484), (457, 477, 461, 459), (462, 478, 458, 460), (453, 473, 479, 455), (480, 474, 454, 456), (471, 481, 479, 473), (480, 482, 472, 474), (469, 487, 481, 471), (482, 488, 470, 472), (467, 489, 487, 469), (488, 490, 468, 470), (465, 491, 489, 467), (490, 492, 466, 468), (463, 491, 465), (466, 492, 464), (391, 389, 503, 501), (504, 390, 392, 502), (393, 391, 501, 499), (502, 392, 394, 500), (395, 393, 499, 497), (500, 394, 396, 498), (397, 395, 497, 495), (498, 396, 398, 496), (399, 397, 495, 493), (496, 398, 400, 494), (387, 399, 493, 505), (494, 400, 388, 506), (493, 501, 503, 505), (504, 502, 494, 506), (493, 495, 499, 501), (500, 496, 494, 502), (495, 497, 499), (500, 498, 496), (313, 381, 387, 505), (388, 382, 314, 506), (313, 505, 503, 321), (504, 506, 314, 322), (319, 321, 503, 389), (504, 322, 320, 390)])
_uv = me_suzanne.uv_layers.new(name='UVMap')
_uv.uv.foreach_set('vector', [0.8312, 0.5193, 0.8198, 0.5083, 0.8294, 0.4859, 0.8551, 0.509, 0.7994, 0.6236, 0.809, 0.6459, 0.7976, 0.6569, 0.7737, 0.6466, 0.8551, 0.509, 0.8294, 0.4859, 0.8457, 0.4602, 0.8824, 0.4974, 0.7831, 0.5978, 0.7994, 0.6236, 0.7737, 0.6466, 0.7464, 0.6351, 0.8294, 0.4859, 0.7954, 0.487, 0.7891, 0.4589, 0.8457, 0.4602, 0.8397, 0.5965, 0.8334, 0.6246, 0.7994, 0.6236, 0.7831, 0.5978, 0.8198, 0.5083, 0.8027, 0.5084, 0.7954, 0.487, 0.8294, 0.4859, 0.8334, 0.6246, 0.8262, 0.646, 0.809, 0.6459, 0.7994, 0.6236, 0.8027, 0.5084, 0.7917, 0.52, 0.7725, 0.5111, 0.7954, 0.487, 0.8563, 0.6487, 0.8371, 0.6576, 0.8262, 0.646, 0.8334, 0.6246, 0.7954, 0.487, 0.7725, 0.5111, 0.7451, 0.4986, 0.7891, 0.4589, 0.8837, 0.6362, 0.8563, 0.6487, 0.8334, 0.6246, 0.8397, 0.5965, 0.7725, 0.5111, 0.77, 0.5448, 0.7451, 0.5572, 0.7451, 0.4986, 0.8837, 0.6948, 0.8588, 0.6824, 0.8563, 0.6487, 0.8837, 0.6362, 0.7917, 0.52, 0.7903, 0.5367, 0.77, 0.5448, 0.7725, 0.5111, 0.8588, 0.6824, 0.8385, 0.6743, 0.8371, 0.6576, 0.8563, 0.6487, 0.7903, 0.5367, 0.8036, 0.5485, 0.7961, 0.5677, 0.77, 0.5448, 0.8327, 0.7054, 0.8252, 0.6861, 0.8385, 0.6743, 0.8588, 0.6824, 0.77, 0.5448, 0.7961, 0.5677, 0.7893, 0.5958, 0.7451, 0.5572, 0.8395, 0.7335, 0.8327, 0.7054, 0.8588, 0.6824, 0.8837, 0.6948, 0.7961, 0.5677, 0.8297, 0.5674, 0.8458, 0.5914, 0.7893, 0.5958, 0.783, 0.729, 0.7991, 0.705, 0.8327, 0.7054, 0.8395, 0.7335, 0.8036, 0.5485, 0.8197, 0.5486, 0.8297, 0.5674, 0.7961, 0.5677, 0.7991, 0.705, 0.8091, 0.6862, 0.8252, 0.6861, 0.8327, 0.7054, 0.8197, 0.5486, 0.8316, 0.5362, 0.8539, 0.5435, 0.8297, 0.5674, 0.775, 0.6812, 0.7972, 0.6739, 0.8091, 0.6862, 0.7991, 0.705, 0.8297, 0.5674, 0.8539, 0.5435, 0.8837, 0.551, 0.8458, 0.5914, 0.7451, 0.6886, 0.775, 0.6812, 0.7991, 0.705, 0.783, 0.729, 0.8539, 0.5435, 0.8551, 0.509, 0.8824, 0.4974, 0.8837, 0.551, 0.7464, 0.6351, 0.7737, 0.6466, 0.775, 0.6812, 0.7451, 0.6886, 0.8316, 0.5362, 0.8312, 0.5193, 0.8551, 0.509, 0.8539, 0.5435, 0.7737, 0.6466, 0.7976, 0.6569, 0.7972, 0.6739, 0.775, 0.6812, 0.8312, 0.5193, 0.8316, 0.5362, 0.8282, 0.5354, 0.8287, 0.5204, 0.8006, 0.6731, 0.7972, 0.6739, 0.7976, 0.6569, 0.8001, 0.658, 0.8316, 0.5362, 0.8197, 0.5486, 0.8171, 0.5445, 0.8282, 0.5354, 0.8117, 0.6821, 0.8091, 0.6862, 0.7972, 0.6739, 0.8006, 0.6731, 0.8197, 0.5486, 0.8036, 0.5485, 0.8049, 0.544, 0.8171, 0.5445, 0.8239, 0.6817, 0.8252, 0.6861, 0.8091, 0.6862, 0.8117, 0.6821, 0.8036, 0.5485, 0.7903, 0.5367, 0.796, 0.5344, 0.8049, 0.544, 0.8329, 0.6721, 0.8385, 0.6743, 0.8252, 0.6861, 0.8239, 0.6817, 0.7903, 0.5367, 0.7917, 0.52, 0.7957, 0.5222, 0.796, 0.5344, 0.8331, 0.6598, 0.8371, 0.6576, 0.8385, 0.6743, 0.8329, 0.6721, 0.7917, 0.52, 0.8027, 0.5084, 0.8039, 0.5131, 0.7957, 0.5222, 0.825, 0.6507, 0.8262, 0.646, 0.8371, 0.6576, 0.8331, 0.6598, 0.8027, 0.5084, 0.8198, 0.5083, 0.8181, 0.5113, 0.8039, 0.5131, 0.8107, 0.6489, 0.809, 0.6459, 0.8262, 0.646, 0.825, 0.6507, 0.8198, 0.5083, 0.8312, 0.5193, 0.8287, 0.5204, 0.8181, 0.5113, 0.8001, 0.658, 0.7976, 0.6569, 0.809, 0.6459, 0.8107, 0.6489, 0.8107, 0.5282, 0.8181, 0.5113, 0.8287, 0.5204, 0.8001, 0.658, 0.8107, 0.6489, 0.8181, 0.6659, 0.8039, 0.5131, 0.8181, 0.5113, 0.8107, 0.5282, 0.8181, 0.6659, 0.8107, 0.6489, 0.825, 0.6507, 0.8107, 0.5282, 0.7957, 0.5222, 0.8039, 0.5131, 0.825, 0.6507, 0.8331, 0.6598, 0.8181, 0.6659, 0.8107, 0.5282, 0.796, 0.5344, 0.7957, 0.5222, 0.8331, 0.6598, 0.8329, 0.6721, 0.8181, 0.6659, 0.8107, 0.5282, 0.8049, 0.544, 0.796, 0.5344, 0.8329, 0.6721, 0.8239, 0.6817, 0.8181, 0.6659, 0.8107, 0.5282, 0.8171, 0.5445, 0.8049, 0.544, 0.8239, 0.6817, 0.8117, 0.6821, 0.8181, 0.6659, 0.8107, 0.5282, 0.8282, 0.5354, 0.8171, 0.5445, 0.8117, 0.6821, 0.8006, 0.6731, 0.8181, 0.6659, 0.8107, 0.5282, 0.8287, 0.5204, 0.8282, 0.5354, 0.8006, 0.6731, 0.8001, 0.658, 0.8181, 0.6659, 0.8577, 0.03036, 0.8602, 0.04623, 0.8343, 0.05848, 0.8274, 0.04667, 0.8343, 0.05848, 0.8109, 0.07509, 0.7982, 0.06506, 0.8274, 0.04667, 0.8821, 0.02353, 0.8717, 0.04333, 0.8602, 0.04623, 0.8577, 0.03036, 0.8109, 0.07509, 0.8027, 0.08372, 0.7802, 0.08305, 0.7982, 0.06506, 0.8919, 0.02755, 0.8844, 0.05431, 0.8717, 0.04333, 0.8821, 0.02353, 0.8027, 0.08372, 0.8061, 0.1002, 0.7788, 0.09367, 0.7802, 0.08305, 0.9149, 0.05159, 0.895, 0.0716, 0.8844, 0.05431, 0.8919, 0.02755, 0.8061, 0.1002, 0.8161, 0.118, 0.7886, 0.1258, 0.7788, 0.09367, 0.9487, 0.09055, 0.9216, 0.1152, 0.895, 0.0716, 0.9149, 0.05159, 0.8161, 0.118, 0.8417, 0.1627, 0.8064, 0.1751, 0.7886, 0.1258, 0.6139, 0.01132, 0.6599, 0.04958, 0.6279, 0.07728, 0.5542, 0.05157, 0.4112, 0.07728, 0.3792, 0.04958, 0.4252, 0.01132, 0.4849, 0.05157, 0.6599, 0.04958, 0.6884, 0.0904, 0.6709, 0.1109, 0.6279, 0.07728, 0.3682, 0.1109, 0.3506, 0.0904, 0.3792, 0.04958, 0.4112, 0.07728, 0.6884, 0.0904, 0.7246, 0.1372, 0.6855, 0.1441, 0.6709, 0.1109, 0.3536, 0.1441, 0.3145, 0.1372, 0.3506, 0.0904, 0.3682, 0.1109, 0.7246, 0.1372, 0.7002, 0.1828, 0.6795, 0.178, 0.6855, 0.1441, 0.3596, 0.178, 0.3388, 0.1828, 0.3145, 0.1372, 0.3536, 0.1441, 0.7002, 0.1828, 0.6824, 0.2033, 0.6646, 0.187, 0.6795, 0.178, 0.3744, 0.187, 0.3566, 0.2033, 0.3388, 0.1828, 0.3596, 0.178, 0.6824, 0.2033, 0.6334, 0.2251, 0.6189, 0.2048, 0.6646, 0.187, 0.4202, 0.2048, 0.4057, 0.2251, 0.3566, 0.2033, 0.3744, 0.187, 0.6334, 0.2251, 0.6, 0.2277, 0.5988, 0.2132, 0.6189, 0.2048, 0.4402, 0.2132, 0.439, 0.2277, 0.4057, 0.2251, 0.4202, 0.2048, 0.6, 0.2277, 0.5878, 0.2258, 0.5865, 0.2133, 0.5988, 0.2132, 0.4525, 0.2133, 0.4513, 0.2258, 0.439, 0.2277, 0.4402, 0.2132, 0.5878, 0.2258, 0.5478, 0.2239, 0.5531, 0.1949, 0.5865, 0.2133, 0.486, 0.1949, 0.4912, 0.2239, 0.4513, 0.2258, 0.4525, 0.2133, 0.5478, 0.2239, 0.5195, 0.2213, 0.5195, 0.1821, 0.5531, 0.1949, 0.5195, 0.1821, 0.5195, 0.2213, 0.4912, 0.2239, 0.486, 0.1949, 0.5699, 0.1821, 0.5886, 0.1889, 0.5865, 0.2133, 0.5531, 0.1949, 0.4525, 0.2133, 0.4504, 0.1889, 0.4691, 0.1821, 0.486, 0.1949, 0.5886, 0.1889, 0.6017, 0.1875, 0.5988, 0.2132, 0.5865, 0.2133, 0.4402, 0.2132, 0.4373, 0.1875, 0.4504, 0.1889, 0.4525, 0.2133, 0.6208, 0.1804, 0.6189, 0.2048, 0.5988, 0.2132, 0.6017, 0.1875, 0.4402, 0.2132, 0.4202, 0.2048, 0.4183, 0.1804, 0.4373, 0.1875, 0.6542, 0.1714, 0.6646, 0.187, 0.6189, 0.2048, 0.6208, 0.1804, 0.4202, 0.2048, 0.3744, 0.187, 0.3849, 0.1714, 0.4183, 0.1804, 0.6646, 0.1582, 0.6795, 0.178, 0.6646, 0.187, 0.6542, 0.1714, 0.3744, 0.187, 0.3596, 0.178, 0.3745, 0.1582, 0.3849, 0.1714, 0.6652, 0.1368, 0.6855, 0.1441, 0.6795, 0.178, 0.6646, 0.1582, 0.3596, 0.178, 0.3536, 0.1441, 0.3738, 0.1368, 0.3745, 0.1582, 0.6427, 0.1068, 0.6709, 0.1109, 0.6855, 0.1441, 0.6652, 0.1368, 0.3536, 0.1441, 0.3682, 0.1109, 0.3963, 0.1068, 0.3738, 0.1368, 0.617, 0.09196, 0.6279, 0.07728, 0.6709, 0.1109, 0.6427, 0.1068, 0.3682, 0.1109, 0.4112, 0.07728, 0.4221, 0.09196, 0.3963, 0.1068, 0.5712, 0.1059, 0.5542, 0.05157, 0.6279, 0.07728, 0.617, 0.09196, 0.4112, 0.07728, 0.4849, 0.05157, 0.4678, 0.1059, 0.4221, 0.09196, 0.5712, 0.1059, 0.5606, 0.1166, 0.5195, 0.09215, 0.5542, 0.05157, 0.5195, 0.09215, 0.4784, 0.1166, 0.4678, 0.1059, 0.4849, 0.05157, 0.5699, 0.1821, 0.5531, 0.1949, 0.5195, 0.1821, 0.5549, 0.1579, 0.5195, 0.1821, 0.486, 0.1949, 0.4691, 0.1821, 0.4841, 0.1579, 0.5549, 0.1579, 0.5195, 0.1821, 0.5195, 0.1368, 0.5542, 0.1343, 0.5195, 0.1368, 0.5195, 0.1821, 0.4841, 0.1579, 0.4848, 0.1343, 0.5195, 0.09215, 0.5606, 0.1166, 0.5542, 0.1343, 0.5195, 0.1368, 0.4848, 0.1343, 0.4784, 0.1166, 0.5195, 0.09215, 0.5195, 0.1368, 0.8507, 0.06565, 0.8406, 0.06938, 0.8343, 0.05848, 0.8602, 0.04623, 0.8343, 0.05848, 0.8406, 0.06938, 0.8324, 0.07622, 0.8109, 0.07509, 0.8627, 0.06803, 0.8507, 0.06565, 0.8602, 0.04623, 0.8717, 0.04333, 0.8109, 0.07509, 0.8324, 0.07622, 0.8288, 0.08787, 0.8027, 0.08372, 0.8728, 0.08579, 0.8627, 0.06803, 0.8717, 0.04333, 0.8844, 0.05431, 0.8027, 0.08372, 0.8288, 0.08787, 0.8394, 0.1054, 0.8061, 0.1002, 0.9216, 0.1152, 0.8984, 0.1337, 0.8772, 0.08951, 0.895, 0.0716, 0.8406, 0.1111, 0.8694, 0.151, 0.8417, 0.1627, 0.8161, 0.118, 0.8728, 0.08579, 0.8844, 0.05431, 0.895, 0.0716, 0.8772, 0.08951, 0.8161, 0.118, 0.8061, 0.1002, 0.8394, 0.1054, 0.8406, 0.1111, 0.9225, 0.1627, 0.8982, 0.1657, 0.8842, 0.1426, 0.8984, 0.1337, 0.8842, 0.1426, 0.8982, 0.1657, 0.8832, 0.1857, 0.8694, 0.151, 0.8772, 0.08951, 0.8984, 0.1337, 0.8842, 0.1426, 0.8601, 0.1023, 0.8842, 0.1426, 0.8694, 0.151, 0.8406, 0.1111, 0.8601, 0.1023, 0.8523, 0.08907, 0.8728, 0.08579, 0.8772, 0.08951, 0.8601, 0.1023, 0.8406, 0.1111, 0.8394, 0.1054, 0.8523, 0.08907, 0.8601, 0.1023, 0.8176, 0.9586, 0.8063, 0.9619, 0.802, 0.9503, 0.8057, 0.939, 0.7597, 0.9534, 0.7571, 0.9656, 0.7451, 0.9639, 0.7544, 0.9425, 0.8176, 0.9844, 0.8057, 0.9764, 0.8063, 0.9619, 0.8176, 0.9586, 0.7571, 0.9656, 0.7599, 0.9799, 0.749, 0.9902, 0.7451, 0.9639, 0.7854, 0.9963, 0.7956, 0.9825, 0.8057, 0.9764, 0.8176, 0.9844, 0.7599, 0.9799, 0.7709, 0.9843, 0.7854, 0.9963, 0.749, 0.9902, 0.781, 0.9824, 0.7827, 0.9754, 0.7956, 0.9825, 0.7854, 0.9963, 0.7709, 0.9843, 0.7827, 0.9754, 0.781, 0.9824, 0.7854, 0.9963, 0.7794, 0.9308, 0.8057, 0.939, 0.802, 0.9503, 0.7801, 0.9412, 0.7597, 0.9534, 0.7544, 0.9425, 0.7794, 0.9308, 0.7801, 0.9412, 0.7801, 0.9412, 0.802, 0.9503, 0.7971, 0.9568, 0.7808, 0.9499, 0.7655, 0.9591, 0.7597, 0.9534, 0.7801, 0.9412, 0.7808, 0.9499, 0.7827, 0.9754, 0.7821, 0.9678, 0.7944, 0.9756, 0.7956, 0.9825, 0.771, 0.9774, 0.7821, 0.9678, 0.7827, 0.9754, 0.7709, 0.9843, 0.7956, 0.9825, 0.7944, 0.9756, 0.801, 0.9726, 0.8057, 0.9764, 0.764, 0.9754, 0.771, 0.9774, 0.7709, 0.9843, 0.7599, 0.9799, 0.8057, 0.9764, 0.801, 0.9726, 0.8005, 0.9632, 0.8063, 0.9619, 0.7631, 0.966, 0.764, 0.9754, 0.7599, 0.9799, 0.7571, 0.9656, 0.8063, 0.9619, 0.8005, 0.9632, 0.7971, 0.9568, 0.802, 0.9503, 0.7655, 0.9591, 0.7631, 0.966, 0.7571, 0.9656, 0.7597, 0.9534, 0.7821, 0.9678, 0.8005, 0.9632, 0.801, 0.9726, 0.7944, 0.9756, 0.764, 0.9754, 0.7631, 0.966, 0.7821, 0.9678, 0.771, 0.9774, 0.7821, 0.9678, 0.7808, 0.9499, 0.7971, 0.9568, 0.8005, 0.9632, 0.7655, 0.9591, 0.7808, 0.9499, 0.7821, 0.9678, 0.7631, 0.966, 0.9232, 0.2068, 0.9416, 0.1927, 0.9571, 0.2011, 0.9466, 0.2435, 0.9036, 0.2352, 0.9027, 0.2172, 0.9232, 0.2068, 0.9466, 0.2435, 0.9416, 0.1927, 0.9402, 0.1725, 0.9474, 0.1586, 0.9571, 0.2011, 0.8682, 0.2066, 0.8843, 0.2064, 0.9027, 0.2172, 0.9036, 0.2352, 0.9402, 0.1725, 0.9225, 0.1627, 0.9377, 0.1426, 0.9474, 0.1586, 0.8583, 0.1902, 0.8832, 0.1857, 0.8843, 0.2064, 0.8682, 0.2066, 0.9225, 0.1627, 0.8984, 0.1337, 0.9216, 0.1152, 0.9377, 0.1426, 0.8417, 0.1627, 0.8694, 0.151, 0.8832, 0.1857, 0.8583, 0.1902, 0.9487, 0.09055, 0.9687, 0.114, 0.9377, 0.1426, 0.9216, 0.1152, 0.8583, 0.1902, 0.8177, 0.2045, 0.8064, 0.1751, 0.8417, 0.1627, 0.9687, 0.114, 0.9777, 0.127, 0.9474, 0.1586, 0.9377, 0.1426, 0.8682, 0.2066, 0.8251, 0.219, 0.8177, 0.2045, 0.8583, 0.1902, 0.9854, 0.1415, 0.9571, 0.2011, 0.9474, 0.1586, 0.9777, 0.127, 0.8682, 0.2066, 0.9036, 0.2352, 0.8348, 0.2331, 0.8251, 0.219, 0.6813, 0.9138, 0.6842, 0.881, 0.6879, 0.881, 0.6871, 0.9083, 0.6879, 0.881, 0.6842, 0.881, 0.6813, 0.8483, 0.6871, 0.8538, 0.7167, 0.9137, 0.6813, 0.9138, 0.6871, 0.9083, 0.7122, 0.9079, 0.6871, 0.8538, 0.6813, 0.8483, 0.7167, 0.8484, 0.7122, 0.8542, 0.7286, 0.8975, 0.7167, 0.9137, 0.7122, 0.9079, 0.7243, 0.8932, 0.7122, 0.8542, 0.7167, 0.8484, 0.7286, 0.8646, 0.7243, 0.8688, 0.7301, 0.881, 0.7286, 0.8975, 0.7243, 0.8932, 0.7264, 0.881, 0.7243, 0.8688, 0.7286, 0.8646, 0.7301, 0.881, 0.7264, 0.881, 0.7264, 0.881, 0.7243, 0.8932, 0.7126, 0.888, 0.7143, 0.881, 0.7126, 0.8741, 0.7243, 0.8688, 0.7264, 0.881, 0.7143, 0.881, 0.7243, 0.8932, 0.7122, 0.9079, 0.7083, 0.8952, 0.7126, 0.888, 0.7083, 0.8669, 0.7122, 0.8542, 0.7243, 0.8688, 0.7126, 0.8741, 0.7122, 0.9079, 0.6871, 0.9083, 0.6998, 0.8964, 0.7083, 0.8952, 0.6998, 0.8657, 0.6871, 0.8538, 0.7122, 0.8542, 0.7083, 0.8669, 0.6871, 0.9083, 0.6879, 0.881, 0.7008, 0.881, 0.6998, 0.8964, 0.7008, 0.881, 0.6879, 0.881, 0.6871, 0.8538, 0.6998, 0.8657, 0.7008, 0.881, 0.7143, 0.881, 0.7126, 0.888, 0.6998, 0.8964, 0.7126, 0.8741, 0.7143, 0.881, 0.7008, 0.881, 0.6998, 0.8657, 0.6998, 0.8964, 0.7126, 0.888, 0.7083, 0.8952, 0.7083, 0.8669, 0.7126, 0.8741, 0.6998, 0.8657, 0.7541, 0.8534, 0.7668, 0.8406, 0.7715, 0.8479, 0.7624, 0.8594, 0.8335, 0.7495, 0.8382, 0.7422, 0.8509, 0.7551, 0.8425, 0.761, 0.7452, 0.8728, 0.7541, 0.8534, 0.7624, 0.8594, 0.7577, 0.8758, 0.8425, 0.761, 0.8509, 0.7551, 0.8598, 0.7745, 0.8473, 0.7775, 0.7451, 0.8988, 0.7452, 0.8728, 0.7577, 0.8758, 0.7579, 0.8943, 0.8473, 0.7775, 0.8598, 0.7745, 0.8599, 0.8004, 0.847, 0.7959, 0.7668, 0.8406, 0.7793, 0.8324, 0.783, 0.8421, 0.7715, 0.8479, 0.822, 0.7437, 0.8256, 0.7341, 0.8382, 0.7422, 0.8335, 0.7495, 0.7793, 0.8324, 0.8208, 0.8324, 0.8143, 0.8439, 0.783, 0.8421, 0.7906, 0.7456, 0.7841, 0.7341, 0.8256, 0.7341, 0.822, 0.7437, 0.8208, 0.8324, 0.8428, 0.8505, 0.8321, 0.8584, 0.8143, 0.8439, 0.7729, 0.76, 0.7621, 0.7522, 0.7841, 0.7341, 0.7906, 0.7456, 0.8428, 0.8505, 0.8599, 0.8873, 0.8474, 0.8851, 0.8321, 0.8584, 0.7576, 0.7868, 0.7451, 0.789, 0.7621, 0.7522, 0.7729, 0.76, 0.8599, 0.8873, 0.8553, 0.9117, 0.8417, 0.9053, 0.8474, 0.8851, 0.7633, 0.8069, 0.7496, 0.8134, 0.7451, 0.789, 0.7576, 0.7868, 0.8553, 0.9117, 0.8405, 0.9256, 0.8314, 0.917, 0.8417, 0.9053, 0.7736, 0.8187, 0.7644, 0.8272, 0.7496, 0.8134, 0.7633, 0.8069, 0.8405, 0.9256, 0.7986, 0.9301, 0.7987, 0.9175, 0.8314, 0.917, 0.8063, 0.8191, 0.8063, 0.8318, 0.7644, 0.8272, 0.7736, 0.8187, 0.7986, 0.9301, 0.774, 0.9257, 0.7798, 0.9158, 0.7987, 0.9175, 0.8251, 0.8175, 0.831, 0.8273, 0.8063, 0.8318, 0.8063, 0.8191, 0.774, 0.9257, 0.7585, 0.9171, 0.7671, 0.9087, 0.7798, 0.9158, 0.8379, 0.8104, 0.8465, 0.8188, 0.831, 0.8273, 0.8251, 0.8175, 0.7585, 0.9171, 0.7451, 0.8988, 0.7579, 0.8943, 0.7671, 0.9087, 0.847, 0.7959, 0.8599, 0.8004, 0.8465, 0.8188, 0.8379, 0.8104, 0.7671, 0.9087, 0.7579, 0.8943, 0.7658, 0.8926, 0.7708, 0.9047, 0.8392, 0.7942, 0.847, 0.7959, 0.8379, 0.8104, 0.8342, 0.8064, 0.7798, 0.9158, 0.7671, 0.9087, 0.7708, 0.9047, 0.7819, 0.9107, 0.8342, 0.8064, 0.8379, 0.8104, 0.8251, 0.8175, 0.823, 0.8123, 0.7987, 0.9175, 0.7798, 0.9158, 0.7819, 0.9107, 0.7985, 0.9128, 0.823, 0.8123, 0.8251, 0.8175, 0.8063, 0.8191, 0.8064, 0.8144, 0.8314, 0.917, 0.7987, 0.9175, 0.7985, 0.9128, 0.8267, 0.9093, 0.8064, 0.8144, 0.8063, 0.8191, 0.7736, 0.8187, 0.7783, 0.811, 0.8417, 0.9053, 0.8314, 0.917, 0.8267, 0.9093, 0.8354, 0.9005, 0.7783, 0.811, 0.7736, 0.8187, 0.7633, 0.8069, 0.7696, 0.8021, 0.8474, 0.8851, 0.8417, 0.9053, 0.8354, 0.9005, 0.8395, 0.8863, 0.7696, 0.8021, 0.7633, 0.8069, 0.7576, 0.7868, 0.7654, 0.788, 0.8321, 0.8584, 0.8474, 0.8851, 0.8395, 0.8863, 0.8276, 0.8618, 0.7654, 0.788, 0.7576, 0.7868, 0.7729, 0.76, 0.7773, 0.7635, 0.8143, 0.8439, 0.8321, 0.8584, 0.8276, 0.8618, 0.813, 0.8496, 0.7773, 0.7635, 0.7729, 0.76, 0.7906, 0.7456, 0.7919, 0.7513, 0.783, 0.8421, 0.8143, 0.8439, 0.813, 0.8496, 0.7852, 0.8475, 0.7919, 0.7513, 0.7906, 0.7456, 0.822, 0.7437, 0.8198, 0.7491, 0.7715, 0.8479, 0.783, 0.8421, 0.7852, 0.8475, 0.775, 0.8542, 0.8198, 0.7491, 0.822, 0.7437, 0.8335, 0.7495, 0.83, 0.7558, 0.7579, 0.8943, 0.7577, 0.8758, 0.7635, 0.8774, 0.7658, 0.8926, 0.8415, 0.7791, 0.8473, 0.7775, 0.847, 0.7959, 0.8392, 0.7942, 0.7577, 0.8758, 0.7624, 0.8594, 0.7695, 0.8641, 0.7635, 0.8774, 0.8354, 0.7658, 0.8425, 0.761, 0.8473, 0.7775, 0.8415, 0.7791, 0.7624, 0.8594, 0.7715, 0.8479, 0.775, 0.8542, 0.7695, 0.8641, 0.83, 0.7558, 0.8335, 0.7495, 0.8425, 0.761, 0.8354, 0.7658, 0.5195, 0.2213, 0.5478, 0.2239, 0.555, 0.2647, 0.5195, 0.2675, 0.484, 0.2647, 0.4912, 0.2239, 0.5195, 0.2213, 0.5195, 0.2675, 0.5478, 0.2239, 0.5878, 0.2258, 0.5883, 0.239, 0.555, 0.2647, 0.4508, 0.239, 0.4513, 0.2258, 0.4912, 0.2239, 0.484, 0.2647, 0.5878, 0.2258, 0.6, 0.2277, 0.6039, 0.243, 0.5883, 0.239, 0.4351, 0.243, 0.439, 0.2277, 0.4513, 0.2258, 0.4508, 0.239, 0.6, 0.2277, 0.6334, 0.2251, 0.6498, 0.2614, 0.6039, 0.243, 0.3893, 0.2614, 0.4057, 0.2251, 0.439, 0.2277, 0.4351, 0.243, 0.6334, 0.2251, 0.6824, 0.2033, 0.7093, 0.2236, 0.6498, 0.2614, 0.3298, 0.2236, 0.3566, 0.2033, 0.4057, 0.2251, 0.3893, 0.2614, 0.6824, 0.2033, 0.7002, 0.1828, 0.7302, 0.1951, 0.7093, 0.2236, 0.3089, 0.1951, 0.3388, 0.1828, 0.3566, 0.2033, 0.3298, 0.2236, 0.7002, 0.1828, 0.7246, 0.1372, 0.7445, 0.1316, 0.7302, 0.1951, 0.2946, 0.1316, 0.3145, 0.1372, 0.3388, 0.1828, 0.3089, 0.1951, 0.7246, 0.1372, 0.6884, 0.0904, 0.7187, 0.07467, 0.7445, 0.1316, 0.3204, 0.07467, 0.3506, 0.0904, 0.3145, 0.1372, 0.2946, 0.1316, 0.6884, 0.0904, 0.6599, 0.04958, 0.6775, 0.04022, 0.7187, 0.07467, 0.3616, 0.04022, 0.3792, 0.04958, 0.3506, 0.0904, 0.3204, 0.07467, 0.08716, 0.4992, 0.1116, 0.4992, 0.126, 0.551, 0.08808, 0.5301, 0.1261, 0.4475, 0.1116, 0.4992, 0.08716, 0.4992, 0.08809, 0.4684, 0.03733, 0.4992, 0.08716, 0.4992, 0.08808, 0.5301, 0.04346, 0.5261, 0.08809, 0.4684, 0.08716, 0.4992, 0.03733, 0.4992, 0.04347, 0.4723, 0.0003148, 0.4992, 0.03733, 0.4992, 0.04346, 0.5261, 0.007012, 0.5281, 0.04347, 0.4723, 0.03733, 0.4992, 0.0003148, 0.4992, 0.007027, 0.4703, 0.8577, 0.03036, 0.8274, 0.04667, 0.8138, 0.02337, 0.8512, 0.004748, 0.8138, 0.02337, 0.8274, 0.04667, 0.7982, 0.06506, 0.7791, 0.04672, 0.8821, 0.02353, 0.8577, 0.03036, 0.8512, 0.004748, 0.8924, 0.0003148, 0.7791, 0.04672, 0.7982, 0.06506, 0.7802, 0.08305, 0.7547, 0.08055, 0.8919, 0.02755, 0.8821, 0.02353, 0.8924, 0.0003148, 0.9392, 0.01604, 0.7547, 0.08055, 0.7802, 0.08305, 0.7788, 0.09367, 0.7451, 0.1295, 0.9149, 0.05159, 0.8919, 0.02755, 0.9392, 0.01604, 0.9767, 0.05363, 0.7451, 0.1295, 0.7788, 0.09367, 0.7886, 0.1258, 0.7595, 0.1817, 0.04783, 0.5541, 0.04346, 0.5261, 0.08808, 0.5301, 0.08573, 0.557, 0.08809, 0.4684, 0.04347, 0.4723, 0.04786, 0.4443, 0.08575, 0.4415, 0.04783, 0.5541, 0.01199, 0.5573, 0.007012, 0.5281, 0.04346, 0.5261, 0.007027, 0.4703, 0.01202, 0.4411, 0.04786, 0.4443, 0.04347, 0.4723, 0.09802, 0.5804, 0.08573, 0.557, 0.08808, 0.5301, 0.126, 0.551, 0.08809, 0.4684, 0.08575, 0.4415, 0.09805, 0.4181, 0.1261, 0.4475, 0.9487, 0.09055, 0.9149, 0.05159, 0.9767, 0.05363, 0.9946, 0.08688, 0.7595, 0.1817, 0.7886, 0.1258, 0.8064, 0.1751, 0.7804, 0.2146, 0.9687, 0.114, 0.9995, 0.1046, 0.9989, 0.121, 0.9777, 0.127, 0.8093, 0.2354, 0.794, 0.2279, 0.8177, 0.2045, 0.8251, 0.219, 0.9487, 0.09055, 0.9946, 0.08688, 0.9995, 0.1046, 0.9687, 0.114, 0.794, 0.2279, 0.7804, 0.2146, 0.8064, 0.1751, 0.8177, 0.2045, 0.9854, 0.1415, 0.9777, 0.127, 0.9989, 0.121, 0.9997, 0.136, 0.8093, 0.2354, 0.8251, 0.219, 0.8348, 0.2331, 0.8227, 0.2435, 0.6139, 0.01132, 0.6271, 0.0003148, 0.6775, 0.04022, 0.6599, 0.04958, 0.3616, 0.04022, 0.412, 0.0003148, 0.4252, 0.01132, 0.3792, 0.04958, 0.5314, 0.4129, 0.4686, 0.3899, 0.4728, 0.3418, 0.5419, 0.3613, 0.6132, 0.3705, 0.5982, 0.4164, 0.5314, 0.4129, 0.5419, 0.3613, 0.5419, 0.3613, 0.4728, 0.3418, 0.4788, 0.2682, 0.5586, 0.2796, 0.6366, 0.3004, 0.6132, 0.3705, 0.5419, 0.3613, 0.5586, 0.2796, 0.2626, 0.4993, 0.2505, 0.5629, 0.1505, 0.5522, 0.1358, 0.4992, 0.1506, 0.4462, 0.2505, 0.4357, 0.2626, 0.4993, 0.1358, 0.4992, 0.1358, 0.4992, 0.1505, 0.5522, 0.126, 0.551, 0.1116, 0.4992, 0.1261, 0.4475, 0.1506, 0.4462, 0.1358, 0.4992, 0.1116, 0.4992, 0.09802, 0.5804, 0.126, 0.551, 0.1505, 0.5522, 0.1006, 0.595, 0.1506, 0.4462, 0.1261, 0.4475, 0.09805, 0.4181, 0.1006, 0.4034, 0.1573, 0.7322, 0.1362, 0.6869, 0.2088, 0.6806, 0.2247, 0.7373, 0.2089, 0.318, 0.1363, 0.3116, 0.1574, 0.2663, 0.2247, 0.2612, 0.516, 0.4883, 0.4369, 0.4602, 0.4686, 0.3899, 0.5314, 0.4129, 0.5982, 0.4164, 0.5998, 0.4935, 0.516, 0.4883, 0.5314, 0.4129, 0.1852, 0.9845, 0.2121, 0.8986, 0.2739, 0.904, 0.264, 0.9984, 0.2739, 0.09465, 0.2121, 0.1, 0.1853, 0.01418, 0.264, 0.0003148, 0.4786, 0.6711, 0.3689, 0.6243, 0.4059, 0.5594, 0.5005, 0.5639, 0.5894, 0.5969, 0.5979, 0.6711, 0.4786, 0.6711, 0.5005, 0.5639, 0.5005, 0.5639, 0.4059, 0.5594, 0.4369, 0.4602, 0.516, 0.4883, 0.5998, 0.4935, 0.5894, 0.5969, 0.5005, 0.5639, 0.516, 0.4883, 0.1285, 0.8062, 0.1322, 0.7809, 0.1648, 0.7905, 0.1745, 0.8169, 0.1649, 0.2081, 0.1323, 0.2176, 0.1286, 0.1924, 0.1746, 0.1817, 0.1745, 0.8169, 0.1648, 0.7905, 0.2246, 0.8025, 0.2403, 0.8456, 0.2246, 0.196, 0.1649, 0.2081, 0.1746, 0.1817, 0.2404, 0.153, 0.2403, 0.8456, 0.2246, 0.8025, 0.2742, 0.8058, 0.2939, 0.8471, 0.2742, 0.1928, 0.2246, 0.196, 0.2404, 0.153, 0.2939, 0.1515, 0.3381, 0.555, 0.2946, 0.5185, 0.3412, 0.4821, 0.3795, 0.5103, 0.6792, 0.5512, 0.7078, 0.603, 0.6535, 0.6194, 0.6329, 0.5621, 0.3527, 0.4175, 0.4004, 0.4353, 0.3795, 0.5103, 0.3412, 0.4821, 0.6329, 0.5621, 0.6431, 0.4849, 0.694, 0.4872, 0.6792, 0.5512, 0.4369, 0.4602, 0.4059, 0.5594, 0.3795, 0.5103, 0.4004, 0.4353, 0.6329, 0.5621, 0.5894, 0.5969, 0.5998, 0.4935, 0.6431, 0.4849, 0.4059, 0.5594, 0.3689, 0.6243, 0.3381, 0.555, 0.3795, 0.5103, 0.6535, 0.6194, 0.5979, 0.6711, 0.5894, 0.5969, 0.6329, 0.5621, 0.2739, 0.904, 0.2121, 0.8986, 0.2403, 0.8456, 0.2939, 0.8471, 0.2404, 0.153, 0.2121, 0.1, 0.2739, 0.09465, 0.2939, 0.1515, 0.2121, 0.8986, 0.1397, 0.8602, 0.1745, 0.8169, 0.2403, 0.8456, 0.1746, 0.1817, 0.1398, 0.1384, 0.2121, 0.1, 0.2404, 0.153, 0.1104, 0.8525, 0.1285, 0.8062, 0.1745, 0.8169, 0.1397, 0.8602, 0.1746, 0.1817, 0.1286, 0.1924, 0.1105, 0.1461, 0.1398, 0.1384, 0.1039, 0.9611, 0.1397, 0.8602, 0.2121, 0.8986, 0.1852, 0.9845, 0.2121, 0.1, 0.1398, 0.1384, 0.104, 0.03751, 0.1853, 0.01418, 0.555, 0.2647, 0.5883, 0.239, 0.6039, 0.243, 0.6498, 0.2614, 0.4351, 0.243, 0.4508, 0.239, 0.484, 0.2647, 0.3893, 0.2614, 0.08767, 0.9337, 0.1104, 0.8525, 0.1397, 0.8602, 0.1039, 0.9611, 0.1398, 0.1384, 0.1105, 0.1461, 0.08778, 0.06489, 0.104, 0.03751, 0.07175, 0.9523, 0.08767, 0.9337, 0.1039, 0.9611, 0.104, 0.03751, 0.08778, 0.06489, 0.07187, 0.04636, 0.1322, 0.7809, 0.1573, 0.7322, 0.2247, 0.7373, 0.1648, 0.7905, 0.2247, 0.2612, 0.1574, 0.2663, 0.1323, 0.2176, 0.1649, 0.2081, 0.2247, 0.7373, 0.2483, 0.7491, 0.2246, 0.8025, 0.1648, 0.7905, 0.2246, 0.196, 0.2484, 0.2495, 0.2247, 0.2612, 0.1649, 0.2081, 0.2483, 0.7491, 0.2801, 0.7451, 0.2742, 0.8058, 0.2246, 0.8025, 0.2742, 0.1928, 0.2801, 0.2535, 0.2484, 0.2495, 0.2246, 0.196, 0.3527, 0.4175, 0.3412, 0.4821, 0.2946, 0.5185, 0.2951, 0.4425, 0.7078, 0.603, 0.6792, 0.5512, 0.694, 0.4872, 0.7371, 0.5328, 0.1505, 0.5522, 0.2505, 0.5629, 0.2472, 0.601, 0.1726, 0.6171, 0.2472, 0.3975, 0.2505, 0.4357, 0.1506, 0.4462, 0.1726, 0.3814, 0.2088, 0.6806, 0.1726, 0.6171, 0.2472, 0.601, 0.247, 0.6391, 0.2472, 0.3975, 0.1726, 0.3814, 0.2089, 0.318, 0.2471, 0.3594, 0.1362, 0.6869, 0.1127, 0.6537, 0.1726, 0.6171, 0.2088, 0.6806, 0.1726, 0.3814, 0.1127, 0.3448, 0.1363, 0.3116, 0.2089, 0.318, 0.1127, 0.6537, 0.0903, 0.6044, 0.1006, 0.595, 0.1726, 0.6171, 0.1006, 0.4034, 0.09034, 0.394, 0.1127, 0.3448, 0.1726, 0.3814, 0.1006, 0.595, 0.1505, 0.5522, 0.1726, 0.6171, 0.1726, 0.3814, 0.1506, 0.4462, 0.1006, 0.4034, 0.1127, 0.6537, 0.08084, 0.6135, 0.0903, 0.6044, 0.09034, 0.394, 0.08088, 0.385, 0.1127, 0.3448, 0.3527, 0.4175, 0.3897, 0.3513, 0.4328, 0.3704, 0.4004, 0.4353, 0.6388, 0.4125, 0.6859, 0.4119, 0.694, 0.4872, 0.6431, 0.4849, 0.4369, 0.4602, 0.4004, 0.4353, 0.4328, 0.3704, 0.4686, 0.3899, 0.6388, 0.4125, 0.6431, 0.4849, 0.5998, 0.4935, 0.5982, 0.4164, 0.3869, 0.2788, 0.4322, 0.2741, 0.4328, 0.3704, 0.3897, 0.3513, 0.6388, 0.4125, 0.6771, 0.3242, 0.717, 0.3462, 0.6859, 0.4119, 0.4788, 0.2682, 0.4728, 0.3418, 0.4328, 0.3704, 0.4322, 0.2741, 0.6388, 0.4125, 0.6132, 0.3705, 0.6366, 0.3004, 0.6771, 0.3242, 0.4686, 0.3899, 0.4328, 0.3704, 0.4728, 0.3418, 0.6132, 0.3705, 0.6388, 0.4125, 0.5982, 0.4164, 0.4768, 0.9416, 0.4554, 0.981, 0.4427, 0.9724, 0.4603, 0.9449, 0.6361, 0.8735, 0.6488, 0.8649, 0.6701, 0.9044, 0.6537, 0.901, 0.4768, 0.9416, 0.4603, 0.9449, 0.4684, 0.8934, 0.4873, 0.881, 0.6617, 0.9526, 0.6537, 0.901, 0.6701, 0.9044, 0.6807, 0.965, 0.4873, 0.881, 0.4684, 0.8934, 0.4352, 0.8657, 0.4452, 0.8483, 0.6286, 0.9802, 0.6617, 0.9526, 0.6807, 0.965, 0.6386, 0.9976, 0.4452, 0.8483, 0.4352, 0.8657, 0.3896, 0.8698, 0.3891, 0.8541, 0.583, 0.9761, 0.6286, 0.9802, 0.6386, 0.9976, 0.5824, 0.9918, 0.3891, 0.8541, 0.3896, 0.8698, 0.3498, 0.9024, 0.3391, 0.8935, 0.5432, 0.9436, 0.583, 0.9761, 0.5824, 0.9918, 0.5325, 0.9524, 0.3391, 0.8935, 0.3498, 0.9024, 0.3201, 0.9468, 0.3008, 0.9519, 0.5134, 0.8991, 0.5432, 0.9436, 0.5325, 0.9524, 0.4942, 0.894, 0.3498, 0.9024, 0.3663, 0.9016, 0.3362, 0.9371, 0.3201, 0.9468, 0.5296, 0.9088, 0.5597, 0.9444, 0.5432, 0.9436, 0.5134, 0.8991, 0.3896, 0.8698, 0.3948, 0.8784, 0.3663, 0.9016, 0.3498, 0.9024, 0.5597, 0.9444, 0.5882, 0.9675, 0.583, 0.9761, 0.5432, 0.9436, 0.4352, 0.8657, 0.4252, 0.8739, 0.3948, 0.8784, 0.3896, 0.8698, 0.5882, 0.9675, 0.6186, 0.972, 0.6286, 0.9802, 0.583, 0.9761, 0.4684, 0.8934, 0.4445, 0.8935, 0.4252, 0.8739, 0.4352, 0.8657, 0.6186, 0.972, 0.6379, 0.9524, 0.6617, 0.9526, 0.6286, 0.9802, 0.4603, 0.9449, 0.441, 0.9304, 0.4445, 0.8935, 0.4684, 0.8934, 0.6379, 0.9524, 0.6344, 0.9155, 0.6537, 0.901, 0.6617, 0.9526, 0.4603, 0.9449, 0.4427, 0.9724, 0.4289, 0.9552, 0.441, 0.9304, 0.6223, 0.8907, 0.6361, 0.8735, 0.6537, 0.901, 0.6344, 0.9155, 0.2088, 0.6806, 0.247, 0.6391, 0.2571, 0.6704, 0.238, 0.6801, 0.2571, 0.3281, 0.2471, 0.3594, 0.2089, 0.318, 0.238, 0.3184, 0.2946, 0.9976, 0.3008, 0.9519, 0.3201, 0.9468, 0.3273, 0.974, 0.5134, 0.8991, 0.4942, 0.894, 0.488, 0.8483, 0.5206, 0.8719, 0.2247, 0.7373, 0.2088, 0.6806, 0.238, 0.6801, 0.2483, 0.7491, 0.238, 0.3184, 0.2089, 0.318, 0.2247, 0.2612, 0.2484, 0.2495, 0.429, 0.9976, 0.4192, 0.9882, 0.4427, 0.9724, 0.4554, 0.981, 0.6361, 0.8735, 0.6126, 0.8578, 0.6224, 0.8483, 0.6488, 0.8649, 0.3201, 0.9468, 0.3362, 0.9371, 0.3481, 0.9512, 0.3273, 0.974, 0.5415, 0.8948, 0.5296, 0.9088, 0.5134, 0.8991, 0.5206, 0.8719, 0.3556, 0.953, 0.3404, 0.9812, 0.3273, 0.974, 0.3481, 0.9512, 0.5206, 0.8719, 0.5338, 0.8648, 0.5489, 0.893, 0.5415, 0.8948, 0.3648, 0.9692, 0.3404, 0.9812, 0.3556, 0.953, 0.3636, 0.9582, 0.5489, 0.893, 0.5338, 0.8648, 0.5582, 0.8767, 0.557, 0.8877, 0.3887, 0.9696, 0.3902, 0.9906, 0.3404, 0.9812, 0.3648, 0.9692, 0.5338, 0.8648, 0.5836, 0.8553, 0.5821, 0.8764, 0.5582, 0.8767, 0.4192, 0.9882, 0.3902, 0.9906, 0.3887, 0.9696, 0.4105, 0.9667, 0.5821, 0.8764, 0.5836, 0.8553, 0.6126, 0.8578, 0.6039, 0.8792, 0.4427, 0.9724, 0.4192, 0.9882, 0.4105, 0.9667, 0.4289, 0.9552, 0.6039, 0.8792, 0.6126, 0.8578, 0.6361, 0.8735, 0.6223, 0.8907, 0.2483, 0.7491, 0.2751, 0.7168, 0.279, 0.7359, 0.2801, 0.7451, 0.279, 0.2626, 0.2751, 0.2818, 0.2484, 0.2495, 0.2801, 0.2535, 0.2483, 0.7491, 0.238, 0.6801, 0.2632, 0.6818, 0.2751, 0.7168, 0.2632, 0.3167, 0.238, 0.3184, 0.2484, 0.2495, 0.2751, 0.2818, 0.238, 0.6801, 0.2571, 0.6704, 0.2632, 0.6818, 0.2632, 0.3167, 0.2571, 0.3281, 0.238, 0.3184, 0.4289, 0.9552, 0.4105, 0.9667, 0.4057, 0.954, 0.4229, 0.9427, 0.5991, 0.8919, 0.6039, 0.8792, 0.6223, 0.8907, 0.6163, 0.9032, 0.4105, 0.9667, 0.3887, 0.9696, 0.388, 0.9578, 0.4057, 0.954, 0.5814, 0.8881, 0.5821, 0.8764, 0.6039, 0.8792, 0.5991, 0.8919, 0.3887, 0.9696, 0.3648, 0.9692, 0.3704, 0.9621, 0.388, 0.9578, 0.5638, 0.8838, 0.5582, 0.8767, 0.5821, 0.8764, 0.5814, 0.8881, 0.3648, 0.9692, 0.3636, 0.9582, 0.3693, 0.9524, 0.3704, 0.9621, 0.5626, 0.8935, 0.557, 0.8877, 0.5582, 0.8767, 0.5638, 0.8838, 0.3636, 0.9582, 0.3556, 0.953, 0.3583, 0.9454, 0.3693, 0.9524, 0.5517, 0.9005, 0.5489, 0.893, 0.557, 0.8877, 0.5626, 0.8935, 0.3556, 0.953, 0.3481, 0.9512, 0.3527, 0.9477, 0.3583, 0.9454, 0.5461, 0.8982, 0.5415, 0.8948, 0.5489, 0.893, 0.5517, 0.9005, 0.3481, 0.9512, 0.3362, 0.9371, 0.3465, 0.9367, 0.3527, 0.9477, 0.5399, 0.9092, 0.5296, 0.9088, 0.5415, 0.8948, 0.5461, 0.8982, 0.441, 0.9304, 0.4289, 0.9552, 0.4229, 0.9427, 0.4344, 0.9199, 0.6163, 0.9032, 0.6223, 0.8907, 0.6344, 0.9155, 0.6278, 0.926, 0.4445, 0.8935, 0.441, 0.9304, 0.4344, 0.9199, 0.4347, 0.892, 0.6278, 0.926, 0.6344, 0.9155, 0.6379, 0.9524, 0.6281, 0.9539, 0.4252, 0.8739, 0.4445, 0.8935, 0.4347, 0.892, 0.4203, 0.8839, 0.6281, 0.9539, 0.6379, 0.9524, 0.6186, 0.972, 0.6136, 0.9621, 0.3948, 0.8784, 0.4252, 0.8739, 0.4203, 0.8839, 0.4003, 0.884, 0.6136, 0.9621, 0.6186, 0.972, 0.5882, 0.9675, 0.5937, 0.962, 0.3663, 0.9016, 0.3948, 0.8784, 0.4003, 0.884, 0.376, 0.9017, 0.5937, 0.962, 0.5882, 0.9675, 0.5597, 0.9444, 0.5693, 0.9442, 0.3362, 0.9371, 0.3663, 0.9016, 0.376, 0.9017, 0.3465, 0.9367, 0.5693, 0.9442, 0.5597, 0.9444, 0.5296, 0.9088, 0.5399, 0.9092, 0.3693, 0.9524, 0.3583, 0.9454, 0.3731, 0.93, 0.3794, 0.9429, 0.5664, 0.9159, 0.5517, 0.9005, 0.5626, 0.8935, 0.5728, 0.903, 0.3794, 0.9429, 0.3731, 0.93, 0.3913, 0.9216, 0.3976, 0.9331, 0.5847, 0.9244, 0.5664, 0.9159, 0.5728, 0.903, 0.591, 0.9128, 0.3976, 0.9331, 0.3913, 0.9216, 0.4061, 0.9151, 0.4137, 0.9247, 0.5995, 0.9308, 0.5847, 0.9244, 0.591, 0.9128, 0.6071, 0.9212, 0.4137, 0.9247, 0.4061, 0.9151, 0.4129, 0.9064, 0.4224, 0.9118, 0.6063, 0.9396, 0.5995, 0.9308, 0.6071, 0.9212, 0.6158, 0.9342, 0.4344, 0.9199, 0.4229, 0.9427, 0.4137, 0.9247, 0.4224, 0.9118, 0.6071, 0.9212, 0.6163, 0.9032, 0.6278, 0.926, 0.6158, 0.9342, 0.4057, 0.954, 0.3976, 0.9331, 0.4137, 0.9247, 0.4229, 0.9427, 0.6071, 0.9212, 0.591, 0.9128, 0.5991, 0.8919, 0.6163, 0.9032, 0.4057, 0.954, 0.388, 0.9578, 0.3794, 0.9429, 0.3976, 0.9331, 0.5728, 0.903, 0.5814, 0.8881, 0.5991, 0.8919, 0.591, 0.9128, 0.3693, 0.9524, 0.3794, 0.9429, 0.388, 0.9578, 0.3704, 0.9621, 0.5814, 0.8881, 0.5728, 0.903, 0.5626, 0.8935, 0.5638, 0.8838, 0.3527, 0.9477, 0.3465, 0.9367, 0.3731, 0.93, 0.3583, 0.9454, 0.5664, 0.9159, 0.5399, 0.9092, 0.5461, 0.8982, 0.5517, 0.9005, 0.376, 0.9017, 0.3913, 0.9216, 0.3731, 0.93, 0.3465, 0.9367, 0.5664, 0.9159, 0.5847, 0.9244, 0.5693, 0.9442, 0.5399, 0.9092, 0.4003, 0.884, 0.4061, 0.9151, 0.3913, 0.9216, 0.376, 0.9017, 0.5847, 0.9244, 0.5995, 0.9308, 0.5937, 0.962, 0.5693, 0.9442, 0.4203, 0.8839, 0.4129, 0.9064, 0.4061, 0.9151, 0.4003, 0.884, 0.5995, 0.9308, 0.6063, 0.9396, 0.6136, 0.9621, 0.5937, 0.962, 0.4347, 0.892, 0.4224, 0.9118, 0.4129, 0.9064, 0.4203, 0.8839, 0.6063, 0.9396, 0.6158, 0.9342, 0.6281, 0.9539, 0.6136, 0.9621, 0.4344, 0.9199, 0.4224, 0.9118, 0.4347, 0.892, 0.6281, 0.9539, 0.6158, 0.9342, 0.6278, 0.926, 0.3888, 0.8052, 0.3323, 0.8477, 0.3361, 0.8049, 0.3893, 0.7706, 0.3361, 0.7145, 0.3323, 0.6718, 0.3888, 0.7142, 0.3893, 0.7488, 0.4485, 0.7818, 0.3888, 0.8052, 0.3893, 0.7706, 0.4535, 0.76, 0.3893, 0.7488, 0.3888, 0.7142, 0.4485, 0.7377, 0.4535, 0.7594, 0.5053, 0.792, 0.4485, 0.7818, 0.4535, 0.76, 0.504, 0.7746, 0.4535, 0.7594, 0.4485, 0.7377, 0.5053, 0.7274, 0.504, 0.7448, 0.55, 0.8044, 0.5053, 0.792, 0.504, 0.7746, 0.5487, 0.7768, 0.504, 0.7448, 0.5053, 0.7274, 0.55, 0.715, 0.5487, 0.7427, 0.5947, 0.8276, 0.55, 0.8044, 0.5487, 0.7768, 0.5965, 0.7906, 0.5487, 0.7427, 0.55, 0.715, 0.5947, 0.6919, 0.5965, 0.7288, 0.6271, 0.8422, 0.5947, 0.8276, 0.5965, 0.7906, 0.6335, 0.8107, 0.5965, 0.7288, 0.5947, 0.6919, 0.6271, 0.6772, 0.6335, 0.7088, 0.8602, 0.2442, 0.8338, 0.3509, 0.7712, 0.3417, 0.8181, 0.2442, 0.7712, 0.3607, 0.8338, 0.3515, 0.8602, 0.4582, 0.8181, 0.4582, 0.8602, 0.2442, 0.9095, 0.251, 0.8976, 0.3382, 0.8338, 0.3509, 0.8976, 0.3642, 0.9095, 0.4514, 0.8602, 0.4582, 0.8338, 0.3515, 0.9095, 0.251, 0.9247, 0.2932, 0.8976, 0.3382, 0.8976, 0.3642, 0.9247, 0.4092, 0.9095, 0.4514, 0.6634, 0.7977, 0.6495, 0.8477, 0.6271, 0.8422, 0.6335, 0.8107, 0.6271, 0.6772, 0.6495, 0.6718, 0.6634, 0.7217, 0.6335, 0.7088, 0.7888, 0.2583, 0.8181, 0.2442, 0.7712, 0.3417, 0.7451, 0.3049, 0.7712, 0.3607, 0.8181, 0.4582, 0.7888, 0.4441, 0.7451, 0.3975, 0.2946, 0.8387, 0.3005, 0.7773, 0.3361, 0.8049, 0.3323, 0.8477, 0.3361, 0.7145, 0.3005, 0.7421, 0.2946, 0.6807, 0.3323, 0.6718])
me_suzanne.materials.append(mat_material_002)
me_suzanne.update()

# ---- objects
ob_light = bpy.data.objects.new('Light', light_light)
ob_camera = bpy.data.objects.new('Camera', cam_camera)
ob_suzanne = bpy.data.objects.new('Suzanne', me_suzanne)

# ---- transforms, parenting, visibility, modifiers, constraints
ob_light.location = (4.076, 1.005, 5.904)
ob_light.rotation_euler = (0.6503, 0.05522, 1.866)
ob_light.lock_rotations_4d = False
ob_light.empty_display_type = 'ARROWS'
ob_light.color = (0.0, 0.0, 0.0, 0.0)
ob_light.lineart.crease_threshold = 0.0
ob_camera.location = (7.359, -6.926, 4.958)
ob_camera.rotation_euler = (1.109, 0.0, 0.8149)
ob_camera.lock_rotations_4d = False
ob_camera.empty_display_type = 'ARROWS'
ob_camera.color = (0.0, 0.0, 0.0, 0.0)
ob_camera.display_type = 'WIRE'
ob_camera.lineart.crease_threshold = 0.0
ob_suzanne.location = (0.0, 0.0, 0.0)

# ---- collection membership
col_collection.objects.link(ob_light)
col_collection.objects.link(ob_camera)
col_collection.objects.link(ob_suzanne)

# ---- scene / render settings (as saved in the file)
scene.camera = ob_camera
scene.frame_start = 1; scene.frame_end = 250; scene.frame_set(1)
scene.render.engine = 'BLENDER_EEVEE_NEXT'
scene.render.bake_bias = 0.0
scene.render.bake_samples = 0
bpy.context.view_layer.update()
